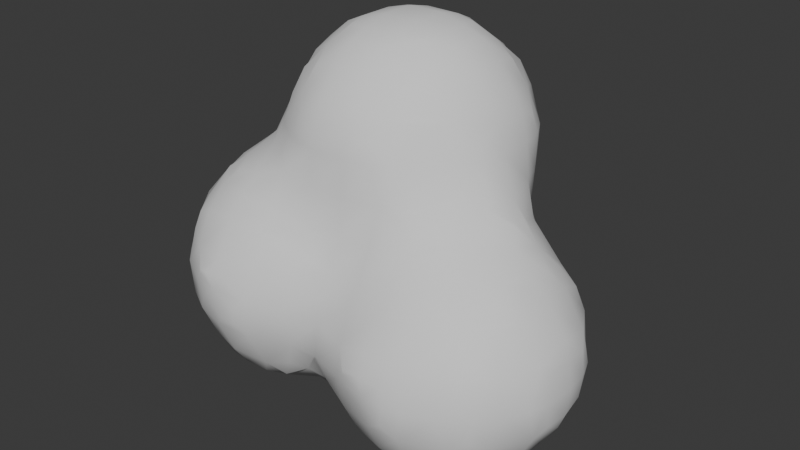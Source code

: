 # Source: smokeVFX.blend  (saved by Blender 4.3.34; exported with 4.5.12 LTS)
import bpy
from mathutils import Matrix  # noqa: F401  (used for matrix-valued properties, if any)

bpy.ops.wm.read_factory_settings(use_empty=True)
scene = bpy.context.scene
scene.name = 'Scene'

# ---- collections
col_collection = bpy.data.collections.new('Collection'); scene.collection.children.link(col_collection)

# ---- world
world_world = bpy.data.worlds.new('World'); scene.world = world_world
world_world.use_nodes = True; world_world.node_tree.nodes.clear()
_N = world_world.node_tree.nodes; _L = world_world.node_tree.links
n0 = _N.new('ShaderNodeOutputWorld'); n0.name = 'World Output'; n0.location = (300, 300)
n1 = _N.new('ShaderNodeBackground'); n1.name = 'Background'; n1.location = (10, 300)
n1.inputs[0].default_value = (0.05088, 0.05088, 0.05088, 1.0)
_L.new(n1.outputs[0], n0.inputs[0])
n0.is_active_output = True
world_world.color = (0.05088, 0.05088, 0.05088)
world_world.sun_shadow_jitter_overblur = 0.0

# ---- meshes
me_icosphere_002 = bpy.data.meshes.new('Icosphere.002')
me_icosphere_002.from_pydata([(-1.055, -0.6413, -1.06), (-1.077, -0.6764, -0.945), (-1.087, -0.691, -0.735), (-1.069, -0.6607, -0.5809), (-1.075, -0.525, -1.091), (-1.129, -0.525, -0.945), (-1.15, -0.525, -0.735), (-1.095, -0.5303, -0.5166), (-1.064, -0.4639, -0.4007), (-1.085, -0.315, -1.108), (-1.146, -0.315, -0.945), (-1.168, -0.315, -0.735), (-1.121, -0.315, -0.525), (-1.064, -0.315, -0.4001), (-1.069, -0.1513, -1.083), (-1.096, -0.09078, -0.9578), (-1.12, -0.105, -0.735), (-1.075, -0.1161, -0.5389), (-1.055, -0.1936, -0.4128), (-0.8648, -0.8581, -1.077), (-0.8992, -0.8854, -0.945), (-0.9093, -0.8977, -0.735), (-0.87, -0.8668, -0.525), (-0.8417, -0.8412, -0.4186), (-0.8719, -0.6664, -1.292), (-0.9383, -0.7238, -1.139), (-1.004, -0.7814, -0.945), (-1.014, -0.796, -0.735), (-0.9838, -0.7324, -0.5166), (-0.8861, -0.735, -0.3715), (-0.9011, -0.525, -1.319), (-1.006, -0.525, -1.196), (-1.04, -0.6039, -0.4409), (-0.9509, -0.5388, -0.3087), (-0.8622, -0.4738, -0.1937), (-0.9097, -0.315, -1.326), (-1.015, -0.315, -1.213), (-0.9713, -0.315, -0.2951), (-0.8663, -0.315, -0.1876), (-0.8803, -0.105, -1.298), (-0.9953, -0.09078, -1.154), (-1.045, -0.0113, -1.036), (-1.025, -0.05357, -0.4782), (-0.9389, -0.1188, -0.324), (-0.8529, -0.184, -0.1963), (-0.6317, -1.051, -0.6501), (-0.6317, -1.051, -0.6282), (-0.6443, -0.8476, -1.268), (-0.7226, -0.8891, -1.15), (-0.735, -0.9788, -0.945), (-0.715, -1.011, -0.7261), (-0.715, -0.97, -0.5449), (-0.735, -0.8716, -0.3772), (-0.7226, -0.7359, -1.318), (-0.7843, -0.8064, -1.217), (-0.7486, -0.7433, -0.2638), (-0.6877, -0.6789, -0.1828), (-0.6318, -0.4225, -1.471), (-0.7151, -0.5055, -1.425), (-0.8277, -0.6138, -0.2167), (-0.7486, -0.5363, -0.1432), (-0.6318, -0.4128, -1.471), (-0.7151, -0.3317, -1.436), (-0.731, -0.3335, -0.06732), (-0.735, -0.105, -1.381), (-0.8216, -0.04401, -0.2353), (-0.7794, -0.1104, -0.1178), (-0.4805, -1.061, -0.8724), (-0.5335, -1.056, -0.7113), (-0.5864, -1.051, -0.6282), (-0.525, -0.8566, -1.279), (-0.525, -0.9414, -1.155), (-0.5403, -1.033, -0.9435), (-0.6205, -1.048, -0.7901), (-0.4464, -1.05, -0.6326), (-0.5199, -1.015, -0.5449), (-0.525, -0.9012, -0.3403), (-0.525, -0.735, -1.366), (-0.525, -0.8113, -0.2353), (-0.525, -0.7063, -0.1446), (-0.525, -0.448, -1.478), (-0.525, -0.553, -1.451), (-0.5445, -0.5405, -0.03297), (-0.5196, -0.3317, -1.478), (-0.5861, -0.2728, -1.466), (-0.6276, -0.4159, -0.002119), (-0.4461, -0.2017, -1.473), (-0.5196, -0.121, -1.44), (-0.3735, -1.061, -0.8724), (-0.3735, -1.061, -0.7726), (-0.367, -0.8545, -1.277), (-0.3042, -0.9101, -1.172), (-0.3081, -1.024, -0.9435), (-0.3081, -1.036, -0.7155), (-0.315, -0.9815, -0.525), (-0.315, -0.8902, -0.3585), (-0.3042, -0.7519, -1.333), (-0.227, -0.8331, -1.253), (-0.315, -0.805, -0.2535), (-0.3212, -0.6943, -0.09001), (-0.3823, -0.4549, -1.481), (-0.3134, -0.5249, -1.442), (-0.3953, -0.6208, -0.01002), (-0.3809, -0.315, -1.48), (-0.2759, -0.315, -1.454), (-0.4056, -0.2017, -1.473), (-0.3273, -0.121, -1.435), (-0.1428, -0.8854, -1.113), (-0.08567, -0.9247, -0.9639), (-0.105, -0.9654, -0.735), (-0.1026, -0.8987, -0.523), (-0.171, -0.8663, -0.3887), (-0.105, -0.6831, -1.299), (-0.08567, -0.7975, -1.172), (-0.002782, -0.8384, -1.046), (-0.03102, -0.8238, -0.4517), (-0.1026, -0.781, -0.3172), (-0.105, -0.7116, -0.105), (-0.105, -0.525, -1.376), (-0.105, -0.315, -1.407), (-0.08733, -0.08934, -1.342), (-0.005548, -0.008899, -1.253), (-0.6542, -0.2658, 0.105), (-0.6338, -0.2186, 0.2186), (-0.6951, -0.105, 0.105), (-0.6521, -0.105, 0.2592), (-0.4984, -0.4927, 0.105), (-0.4569, -0.4562, 0.2683), (-0.6034, -0.3708, 0.105), (-0.5264, -0.3131, 0.3134), (-0.4559, -0.2676, 0.4588), (-0.5989, -0.105, 0.3642), (-0.4939, -0.105, 0.4947), (-0.2569, -0.6477, 0.105), (-0.2273, -0.6399, 0.2363), (-0.3619, -0.5977, 0.105), (-0.318, -0.5316, 0.3223), (-0.2687, -0.467, 0.4645), (-0.4087, -0.4076, 0.4083), (-0.3186, -0.3197, 0.5316), (-0.2284, -0.2318, 0.6378), (-0.3643, -0.105, 0.5997), (-0.2593, -0.105, 0.6471), (-0.105, -0.6869, 0.105), (-0.105, -0.6487, 0.2548), (-0.105, -0.5976, 0.3598), (-0.105, -0.4926, 0.4971), (-0.105, -0.3657, 0.6021), (-0.105, -0.2607, 0.6474), (-0.105, -0.105, 0.686), (-1.066, 0.02347, -0.8963), (-1.065, 0.02143, -0.735), (-1.054, 0.00511, -0.6182), (-0.8503, 0.008995, -1.269), (-0.8966, 0.05255, -1.155), (-0.9552, 0.1123, -0.9626), (-0.9704, 0.1264, -0.735), (-0.9368, 0.09293, -0.5464), (-0.885, 0.04076, -0.3753), (-0.8653, 0.2267, -0.889), (-0.8654, 0.2278, -0.735), (-0.8486, 0.2171, -0.6147), (-0.735, 0.04345, -1.301), (-0.7479, 0.1554, -1.162), (-0.8265, 0.2011, -1.029), (-0.8054, 0.1808, -0.4747), (-0.7688, 0.1085, -0.3092), (-0.7129, 0.105, -0.105), (-0.6865, 0.2391, -1.096), (-0.7479, 0.262, -0.9534), (-0.735, 0.2907, -0.735), (-0.7353, 0.254, -0.5368), (-0.6598, 0.2373, -0.315), (-0.6525, 0.2537, -0.105), (-0.525, 0.07939, -1.331), (-0.525, 0.1844, -1.228), (-0.525, 0.2539, -1.123), (-0.525, 0.3248, -0.945), (-0.525, 0.3449, -0.735), (-0.525, 0.3434, -0.525), (-0.5301, 0.3574, -0.3351), (-0.597, 0.3587, -0.105), (-0.4635, 0.4561, -0.2786), (-0.492, 0.4924, -0.105), (-0.315, 0.0784, -1.33), (-0.315, 0.1834, -1.215), (-0.315, 0.2453, -1.11), (-0.315, 0.3132, -0.945), (-0.315, 0.3549, -0.735), (-0.3351, 0.3971, -0.5368), (-0.4185, 0.4192, -0.4186), (-0.2785, 0.4595, -0.4747), (-0.3209, 0.5278, -0.3225), (-0.3629, 0.5974, -0.105), (-0.2233, 0.6364, -0.2265), (-0.2579, 0.6482, -0.105), (-0.1455, 0.04763, -1.303), (-0.09355, 0.1158, -1.166), (-0.04155, 0.1839, -0.9931), (-0.1816, 0.2276, -1.078), (-0.1089, 0.2458, -0.9318), (-0.105, 0.3327, -0.735), (-0.105, 0.4061, -0.6097), (-0.105, 0.4871, -0.5047), (-0.105, 0.5921, -0.3524), (-0.105, 0.6461, -0.2474), (-0.105, 0.6875, -0.105), (-0.6931, 0.105, 0.105), (-0.6521, 0.105, 0.2592), (-0.6522, 0.2503, 0.105), (-0.6338, 0.2186, 0.2186), (-0.5989, 0.105, 0.3642), (-0.4939, 0.105, 0.4947), (-0.5921, 0.3553, 0.105), (-0.5264, 0.3131, 0.3134), (-0.4559, 0.2676, 0.4588), (-0.4871, 0.4925, 0.105), (-0.4569, 0.4562, 0.2683), (-0.3643, 0.105, 0.5997), (-0.2593, 0.105, 0.6471), (-0.4087, 0.4076, 0.4083), (-0.3186, 0.3197, 0.5316), (-0.2284, 0.2318, 0.6378), (-0.3704, 0.5975, 0.105), (-0.321, 0.5316, 0.3259), (-0.2687, 0.467, 0.4645), (-0.2654, 0.6539, 0.105), (-0.2333, 0.644, 0.2435), (-0.105, 0.105, 0.686), (-0.105, 0.3657, 0.6021), (-0.105, 0.2607, 0.6474), (-0.105, 0.5976, 0.3652), (-0.105, 0.4926, 0.4971), (-0.105, 0.6932, 0.105), (-0.105, 0.6517, 0.2602), (0.1425, -0.879, -1.117), (0.0855, -0.9052, -0.9639), (0.105, -0.9136, -0.735), (0.105, -0.8613, -0.5894), (0.1986, -0.642, -1.48), (0.1192, -0.6825, -1.348), (0.0855, -0.8004, -1.174), (0.002499, -0.8384, -1.046), (0.105, -0.8048, -0.4844), (0.105, -0.7232, -0.315), (0.105, -0.6948, -0.105), (0.1762, -0.525, -1.495), (0.07122, -0.525, -1.402), (0.1649, -0.315, -1.502), (0.05987, -0.315, -1.423), (0.1835, -0.1607, -1.49), (0.09492, -0.0848, -1.377), (0.006345, -0.008899, -1.253), (0.4131, -1.053, -0.8564), (0.4131, -1.053, -0.8321), (0.353, -0.8838, -1.314), (0.2958, -0.9264, -1.174), (0.3319, -1.007, -0.9338), (0.3319, -0.9809, -0.7513), (0.315, -0.8825, -0.566), (0.315, -0.6788, -1.504), (0.2958, -0.7937, -1.376), (0.213, -0.8379, -1.257), (0.315, -0.8165, -0.461), (0.315, -0.7329, -0.315), (0.3243, -0.6579, -0.09876), (0.315, -0.525, -1.558), (0.4005, -0.6205, -0.0246), (0.315, -0.315, -1.573), (0.3046, -0.09642, -1.524), (0.2276, -0.0207, -1.459), (0.617, -1.052, -1.056), (0.5382, -1.055, -0.9338), (0.525, -1.055, -0.826), (0.525, -0.9071, -1.349), (0.5382, -1.014, -1.137), (0.477, -1.041, -0.9964), (0.525, -1.017, -0.721), (0.525, -0.9122, -0.5268), (0.525, -0.7178, -1.526), (0.525, -0.8228, -1.454), (0.525, -0.8382, -0.4218), (0.5325, -0.7213, -0.2988), (0.4674, -0.6445, -0.1646), (0.525, -0.525, -1.608), (0.6074, -0.6199, -0.218), (0.54, -0.5502, -0.09242), (0.525, -0.315, -1.627), (0.6125, -0.3952, -0.02023), (0.525, -0.105, -1.587), (0.6565, -1.052, -1.056), (0.6604, -1.054, -0.945), (0.6441, -1.054, -0.8292), (0.735, -0.9016, -1.342), (0.7299, -1.013, -1.137), (0.7654, -1.036, -0.945), (0.7224, -1.009, -0.7495), (0.735, -0.9054, -0.5438), (0.735, -0.7104, -1.52), (0.735, -0.8154, -1.447), (0.735, -0.8213, -0.4388), (0.735, -0.7163, -0.348), (0.735, -0.525, -1.598), (0.7446, -0.5399, -0.2453), (0.681, -0.4799, -0.1602), (0.735, -0.315, -1.619), (0.821, -0.3673, -0.2249), (0.7384, -0.3112, -0.112), (0.735, -0.105, -1.577), (0.8117, -0.05603, -0.2458), (0.7716, -0.1176, -0.1223), (0.8916, -0.8765, -1.305), (0.955, -0.9114, -1.157), (0.945, -0.9584, -0.945), (0.9571, -0.9083, -0.7284), (0.8951, -0.8785, -0.5833), (0.8839, -0.6731, -1.498), (0.9577, -0.7482, -1.376), (1.032, -0.8234, -1.229), (1.035, -0.8273, -0.6539), (0.9674, -0.7521, -0.506), (0.8998, -0.6768, -0.3861), (0.9503, -0.5174, -1.518), (1.024, -0.5823, -1.448), (1.04, -0.6002, -0.4287), (0.9599, -0.5281, -0.3603), (0.966, -0.2942, -1.526), (1.05, -0.2103, -1.47), (0.9276, -0.3044, -0.2935), (0.846, -0.2273, -0.2039), (0.9106, -0.105, -1.513), (1.016, -0.105, -1.444), (1.019, -0.05431, -0.4421), (0.9325, -0.1252, -0.3302), (0.846, -0.196, -0.2039), (1.066, -0.8564, -1.089), (1.079, -0.8675, -0.945), (1.073, -0.8603, -0.7939), (1.088, -0.6834, -1.308), (1.121, -0.746, -1.157), (1.179, -0.735, -0.945), (1.13, -0.7484, -0.7284), (1.092, -0.6873, -0.5687), (1.059, -0.4423, -1.479), (1.115, -0.5174, -1.373), (1.233, -0.5381, -1.164), (1.255, -0.6141, -0.945), (1.239, -0.5412, -0.725), (1.12, -0.5281, -0.5092), (1.06, -0.4602, -0.4096), (1.059, -0.3503, -1.479), (1.125, -0.2942, -1.386), (1.241, -0.315, -1.215), (1.247, -0.315, -0.6702), (1.153, -0.315, -0.525), (1.061, -0.315, -0.4082), (1.112, -0.105, -1.339), (1.214, -0.1091, -1.152), (1.239, -0.05359, -0.945), (1.224, -0.1017, -0.7351), (1.107, -0.1166, -0.5173), (1.055, -0.1943, -0.4147), (1.279, -0.4768, -1.099), (1.283, -0.5091, -0.945), (1.271, -0.482, -0.7884), (1.283, -0.315, -1.11), (1.299, -0.315, -0.945), (1.277, -0.315, -0.7752), (1.272, -0.1819, -1.081), (1.277, -0.1586, -0.945), (1.271, -0.1695, -0.8052), (0.105, -0.6875, 0.105), (0.105, -0.6461, 0.2474), (0.105, -0.5921, 0.3524), (0.105, -0.4871, 0.4929), (0.105, -0.3603, 0.5979), (0.105, -0.2553, 0.6458), (0.105, -0.105, 0.6866), (0.2579, -0.6482, 0.105), (0.2233, -0.6364, 0.2265), (0.3629, -0.5974, 0.105), (0.3178, -0.5278, 0.3196), (0.2723, -0.4595, 0.4589), (0.4123, -0.4129, 0.4128), (0.3197, -0.3188, 0.5313), (0.227, -0.2246, 0.6357), (0.3662, -0.105, 0.6033), (0.2612, -0.105, 0.6476), (0.492, -0.4924, 0.105), (0.4635, -0.4561, 0.2728), (0.597, -0.3578, 0.105), (0.5305, -0.3175, 0.3158), (0.4576, -0.2729, 0.4638), (0.5941, -0.105, 0.3533), (0.4891, -0.105, 0.4983), (0.6522, -0.2528, 0.105), (0.6338, -0.222, 0.2188), (0.6868, -0.105, 0.105), (0.6461, -0.105, 0.2483), (0.1463, 0.05034, -1.319), (0.09771, 0.1171, -1.164), (0.04908, 0.1839, -0.9931), (0.1891, 0.2199, -1.076), (0.1134, 0.2324, -0.9318), (0.105, 0.3202, -0.735), (0.105, 0.4046, -0.609), (0.105, 0.4926, -0.504), (0.105, 0.5976, -0.3652), (0.105, 0.6517, -0.2602), (0.105, 0.6932, -0.105), (0.3676, 0.03066, -1.494), (0.3033, 0.1105, -1.375), (0.2391, 0.1903, -1.216), (0.3791, 0.2327, -1.291), (0.3114, 0.2529, -1.15), (0.315, 0.3009, -0.945), (0.315, 0.3303, -0.735), (0.3299, 0.3845, -0.5362), (0.4099, 0.4128, -0.4095), (0.2699, 0.467, -0.4737), (0.3216, 0.5316, -0.3265), (0.3704, 0.5975, -0.105), (0.2333, 0.644, -0.2435), (0.2654, 0.6539, -0.105), (0.525, 0.05433, -1.512), (0.525, 0.1593, -1.416), (0.525, 0.2452, -1.311), (0.525, 0.3115, -1.155), (0.525, 0.3524, -0.945), (0.525, 0.3287, -0.735), (0.525, 0.3142, -0.525), (0.5262, 0.3465, -0.3297), (0.5921, 0.3529, -0.105), (0.4569, 0.4562, -0.2695), (0.4871, 0.4925, -0.105), (0.735, 0.04687, -1.506), (0.735, 0.1519, -1.407), (0.7956, 0.1661, -0.4659), (0.7558, 0.09968, -0.3155), (0.7037, 0.105, -0.105), (0.735, 0.2383, -1.302), (0.735, 0.3069, -1.155), (0.735, 0.3414, -0.945), (0.735, 0.3056, -0.735), (0.7294, 0.2478, -0.5315), (0.651, 0.2285, -0.315), (0.651, 0.2479, -0.105), (0.8641, 0.02071, -1.485), (0.932, 0.09658, -1.357), (1.007, 0.1771, -1.155), (1.042, 0.2037, -0.945), (1.014, 0.1833, -0.735), (0.9421, 0.1014, -0.524), (0.8791, 0.02613, -0.3858), (0.8599, 0.2235, -1.279), (0.9021, 0.2516, -1.155), (0.9369, 0.2658, -0.945), (0.9086, 0.2467, -0.735), (0.8652, 0.2264, -0.6059), (1.079, 0.03244, -1.295), (1.11, 0.07213, -1.155), (1.134, 0.09866, -0.945), (1.12, 0.0783, -0.735), (1.082, 0.0366, -0.5821), (0.105, 0.105, 0.6866), (0.105, 0.3603, 0.5979), (0.105, 0.2553, 0.6458), (0.105, 0.5921, 0.3524), (0.105, 0.4871, 0.4929), (0.105, 0.6875, 0.105), (0.105, 0.6461, 0.2474), (0.3662, 0.105, 0.6033), (0.2612, 0.105, 0.6476), (0.4123, 0.4129, 0.4128), (0.3197, 0.3188, 0.5313), (0.227, 0.2246, 0.6357), (0.3629, 0.5974, 0.105), (0.3178, 0.5278, 0.3196), (0.2723, 0.4595, 0.4589), (0.2579, 0.6482, 0.105), (0.2233, 0.6364, 0.2265), (0.5941, 0.105, 0.3533), (0.4891, 0.105, 0.4983), (0.597, 0.3578, 0.105), (0.5305, 0.3175, 0.3158), (0.4576, 0.2729, 0.4638), (0.492, 0.4924, 0.105), (0.4635, 0.4561, 0.2728), (0.6868, 0.105, 0.105), (0.6461, 0.105, 0.2483), (0.6522, 0.2528, 0.105), (0.6338, 0.222, 0.2188)], [], [(5, 4, 0, 1), (6, 5, 1, 2), (7, 6, 2, 3), (10, 9, 4, 5), (11, 10, 5, 6), (12, 11, 6, 7), (13, 12, 7, 8), (15, 14, 9, 10), (16, 15, 10, 11), (17, 16, 11, 12), (18, 17, 12, 13), (26, 25, 19, 20), (26, 1, 0, 25), (27, 26, 20, 21), (27, 2, 1, 26), (28, 27, 21, 22), (28, 3, 2, 27), (29, 28, 22, 23), (31, 30, 24, 25), (4, 31, 25, 0), (32, 7, 3, 28), (33, 32, 28, 29), (33, 8, 7, 32), (36, 35, 30, 31), (9, 36, 31, 4), (37, 13, 8, 33), (38, 37, 33, 34), (40, 39, 35, 36), (14, 40, 36, 9), (15, 41, 40, 14), (18, 43, 42, 17), (43, 18, 13, 37), (44, 43, 37, 38), (49, 20, 19, 48), (50, 21, 20, 49), (51, 50, 45, 46), (51, 22, 21, 50), (52, 23, 22, 51), (54, 53, 47, 48), (54, 25, 24, 53), (25, 54, 48, 19), (55, 29, 23, 52), (30, 58, 53, 24), (59, 33, 29, 55), (60, 59, 55, 56), (60, 34, 33, 59), (62, 61, 57, 58), (35, 62, 58, 30), (63, 38, 34, 60), (39, 64, 62, 35), (44, 66, 65, 43), (66, 44, 38, 63), (69, 46, 45, 68), (71, 48, 47, 70), (72, 49, 48, 71), (73, 72, 67, 68), (73, 50, 49, 72), (50, 73, 68, 45), (74, 75, 69, 68), (75, 51, 46, 69), (76, 52, 51, 75), (53, 77, 70, 47), (78, 55, 52, 76), (79, 56, 55, 78), (81, 58, 57, 80), (58, 81, 77, 53), (82, 60, 56, 79), (61, 83, 80, 57), (62, 84, 83, 61), (85, 63, 60, 82), (87, 86, 83, 84), (64, 87, 84, 62), (89, 68, 67, 88), (91, 71, 70, 90), (92, 72, 71, 91), (72, 92, 88, 67), (92, 93, 89, 88), (93, 74, 68, 89), (94, 75, 74, 93), (95, 76, 75, 94), (77, 96, 90, 70), (96, 97, 91, 90), (98, 78, 76, 95), (99, 79, 78, 98), (101, 81, 80, 100), (81, 101, 96, 77), (102, 82, 79, 99), (83, 103, 100, 80), (103, 104, 101, 100), (86, 105, 103, 83), (105, 106, 104, 103), (87, 106, 105, 86), (108, 92, 91, 107), (109, 93, 92, 108), (110, 94, 93, 109), (111, 95, 94, 110), (113, 97, 96, 112), (97, 113, 107, 91), (113, 114, 108, 107), (115, 116, 111, 110), (116, 98, 95, 111), (117, 99, 98, 116), (101, 118, 112, 96), (104, 119, 118, 101), (106, 120, 119, 104), (124, 66, 63, 122), (125, 124, 122, 123), (128, 85, 82, 126), (128, 122, 63, 85), (129, 128, 126, 127), (129, 123, 122, 128), (131, 125, 123, 129), (132, 131, 129, 130), (135, 102, 99, 133), (135, 126, 82, 102), (136, 135, 133, 134), (136, 127, 126, 135), (138, 129, 127, 136), (139, 138, 136, 137), (139, 130, 129, 138), (141, 132, 130, 139), (142, 141, 139, 140), (143, 133, 99, 117), (144, 134, 133, 143), (145, 136, 134, 144), (146, 137, 136, 145), (147, 139, 137, 146), (148, 140, 139, 147), (149, 142, 140, 148), (151, 150, 15, 16), (152, 151, 16, 17), (154, 153, 39, 40), (155, 154, 40, 41), (150, 155, 41, 15), (151, 156, 155, 150), (152, 157, 156, 151), (157, 152, 17, 42), (158, 157, 42, 43), (160, 159, 155, 156), (161, 160, 156, 157), (153, 162, 64, 39), (154, 163, 162, 153), (155, 164, 163, 154), (158, 166, 165, 157), (166, 158, 43, 65), (167, 166, 65, 66), (169, 168, 163, 164), (159, 169, 164, 155), (160, 170, 169, 159), (161, 171, 170, 160), (171, 161, 157, 165), (172, 171, 165, 166), (173, 172, 166, 167), (162, 174, 87, 64), (163, 175, 174, 162), (168, 176, 175, 163), (169, 177, 176, 168), (170, 178, 177, 169), (171, 179, 178, 170), (172, 180, 179, 171), (173, 181, 180, 172), (183, 182, 180, 181), (174, 184, 106, 87), (175, 185, 184, 174), (176, 186, 185, 175), (177, 187, 186, 176), (178, 188, 187, 177), (179, 189, 188, 178), (180, 190, 189, 179), (192, 191, 189, 190), (182, 192, 190, 180), (183, 193, 192, 182), (195, 194, 192, 193), (184, 196, 120, 106), (196, 197, 121, 120), (185, 197, 196, 184), (186, 199, 197, 185), (199, 200, 198, 197), (187, 200, 199, 186), (188, 201, 200, 187), (189, 202, 201, 188), (191, 203, 202, 189), (192, 204, 203, 191), (194, 205, 204, 192), (195, 206, 205, 194), (207, 167, 66, 124), (208, 207, 124, 125), (209, 173, 167, 207), (210, 209, 207, 208), (211, 208, 125, 131), (212, 211, 131, 132), (209, 213, 181, 173), (210, 214, 213, 209), (214, 210, 208, 211), (215, 214, 211, 212), (216, 183, 181, 213), (217, 216, 213, 214), (218, 212, 132, 141), (219, 218, 141, 142), (215, 221, 220, 214), (221, 215, 212, 218), (222, 221, 218, 219), (216, 223, 193, 183), (217, 224, 223, 216), (224, 217, 214, 220), (225, 224, 220, 221), (226, 195, 193, 223), (227, 226, 223, 224), (228, 219, 142, 149), (222, 230, 229, 221), (230, 222, 219, 228), (225, 232, 231, 224), (232, 225, 221, 229), (226, 233, 206, 195), (227, 234, 233, 226), (234, 227, 224, 231), (237, 109, 108, 236), (238, 110, 109, 237), (241, 113, 112, 240), (242, 241, 235, 236), (242, 114, 113, 241), (114, 242, 236, 108), (243, 115, 110, 238), (244, 116, 115, 243), (245, 117, 116, 244), (247, 246, 239, 240), (118, 247, 240, 112), (249, 248, 246, 247), (119, 249, 247, 118), (251, 250, 248, 249), (120, 251, 249, 119), (121, 252, 251, 120), (257, 236, 235, 256), (258, 257, 253, 254), (258, 237, 236, 257), (259, 238, 237, 258), (261, 240, 239, 260), (262, 261, 255, 256), (262, 241, 240, 261), (241, 262, 256, 235), (263, 243, 238, 259), (264, 244, 243, 263), (265, 245, 244, 264), (246, 266, 260, 239), (248, 268, 266, 246), (250, 269, 268, 248), (251, 270, 269, 250), (273, 254, 253, 272), (275, 256, 255, 274), (276, 275, 271, 272), (276, 257, 256, 275), (257, 276, 272, 253), (277, 258, 254, 273), (278, 259, 258, 277), (280, 261, 260, 279), (261, 280, 274, 255), (281, 263, 259, 278), (282, 264, 263, 281), (283, 265, 264, 282), (266, 284, 279, 260), (285, 286, 283, 282), (286, 267, 265, 283), (268, 287, 284, 266), (269, 289, 287, 268), (291, 272, 271, 290), (292, 273, 272, 291), (294, 275, 274, 293), (275, 294, 290, 271), (294, 295, 291, 290), (295, 296, 292, 291), (296, 277, 273, 292), (297, 278, 277, 296), (299, 280, 279, 298), (280, 299, 293, 274), (300, 281, 278, 297), (301, 282, 281, 300), (284, 302, 298, 279), (303, 285, 282, 301), (304, 286, 285, 303), (287, 305, 302, 284), (306, 307, 304, 303), (307, 288, 286, 304), (289, 308, 305, 287), (312, 294, 293, 311), (313, 295, 294, 312), (314, 296, 295, 313), (315, 297, 296, 314), (317, 299, 298, 316), (299, 317, 311, 293), (317, 318, 312, 311), (319, 320, 315, 314), (320, 300, 297, 315), (321, 301, 300, 320), (302, 322, 316, 298), (322, 323, 317, 316), (324, 325, 321, 320), (325, 303, 301, 321), (305, 326, 322, 302), (328, 306, 303, 325), (329, 307, 306, 328), (308, 330, 326, 305), (330, 331, 327, 326), (333, 334, 329, 328), (310, 334, 333, 309), (334, 310, 307, 329), (336, 313, 312, 335), (337, 314, 313, 336), (339, 318, 317, 338), (318, 339, 335, 312), (339, 340, 336, 335), (340, 341, 337, 336), (341, 319, 314, 337), (342, 320, 319, 341), (344, 323, 322, 343), (323, 344, 338, 317), (344, 345, 339, 338), (345, 346, 340, 339), (346, 347, 341, 340), (347, 348, 342, 341), (348, 324, 320, 342), (349, 325, 324, 348), (326, 350, 343, 322), (350, 351, 344, 343), (327, 351, 350, 326), (351, 352, 345, 344), (353, 354, 348, 347), (354, 355, 349, 348), (355, 328, 325, 349), (331, 356, 351, 327), (356, 357, 352, 351), (359, 360, 354, 353), (360, 361, 355, 354), (333, 361, 360, 332), (361, 333, 328, 355), (363, 346, 345, 362), (364, 347, 346, 363), (352, 365, 362, 345), (365, 366, 363, 362), (366, 367, 364, 363), (367, 353, 347, 364), (357, 368, 365, 352), (368, 369, 366, 365), (358, 369, 368, 357), (369, 370, 367, 366), (359, 370, 369, 358), (370, 359, 353, 367), (371, 143, 117, 245), (372, 144, 143, 371), (373, 145, 144, 372), (374, 146, 145, 373), (375, 147, 146, 374), (376, 148, 147, 375), (377, 149, 148, 376), (378, 371, 245, 265), (379, 372, 371, 378), (267, 380, 378, 265), (380, 381, 379, 378), (381, 373, 372, 379), (382, 374, 373, 381), (383, 384, 382, 381), (384, 375, 374, 382), (385, 376, 375, 384), (386, 387, 385, 384), (387, 377, 376, 385), (388, 380, 267, 286), (389, 381, 380, 388), (288, 390, 388, 286), (390, 391, 389, 388), (391, 383, 381, 389), (392, 384, 383, 391), (393, 394, 392, 391), (394, 386, 384, 392), (395, 390, 288, 307), (396, 391, 390, 395), (310, 397, 395, 307), (397, 398, 396, 395), (398, 393, 391, 396), (400, 399, 251, 252), (197, 400, 252, 121), (198, 401, 400, 197), (403, 402, 400, 401), (200, 403, 401, 198), (201, 404, 403, 200), (202, 405, 404, 201), (203, 406, 405, 202), (204, 407, 406, 203), (205, 408, 407, 204), (206, 409, 408, 205), (411, 410, 269, 270), (399, 411, 270, 251), (400, 412, 411, 399), (414, 413, 411, 412), (402, 414, 412, 400), (403, 415, 414, 402), (404, 416, 415, 403), (405, 417, 416, 404), (406, 419, 417, 405), (419, 420, 418, 417), (407, 420, 419, 406), (408, 422, 420, 407), (422, 423, 421, 420), (409, 423, 422, 408), (410, 424, 289, 269), (411, 425, 424, 410), (413, 426, 425, 411), (414, 427, 426, 413), (415, 428, 427, 414), (416, 429, 428, 415), (417, 430, 429, 416), (418, 431, 430, 417), (420, 433, 431, 418), (433, 434, 432, 431), (421, 434, 433, 420), (424, 435, 308, 289), (425, 436, 435, 424), (438, 439, 310, 309), (426, 440, 436, 425), (427, 441, 440, 426), (428, 442, 441, 427), (429, 443, 442, 428), (430, 444, 443, 429), (444, 445, 438, 437), (431, 445, 444, 430), (445, 446, 439, 438), (432, 446, 445, 431), (435, 447, 330, 308), (447, 448, 331, 330), (436, 448, 447, 435), (452, 453, 333, 332), (438, 453, 452, 437), (453, 438, 309, 333), (440, 454, 448, 436), (454, 455, 449, 448), (441, 455, 454, 440), (455, 456, 450, 449), (442, 456, 455, 441), (456, 457, 451, 450), (443, 457, 456, 442), (457, 458, 452, 451), (444, 458, 457, 443), (458, 444, 437, 452), (448, 459, 356, 331), (459, 460, 357, 356), (449, 460, 459, 448), (460, 461, 358, 357), (450, 461, 460, 449), (461, 462, 359, 358), (451, 462, 461, 450), (462, 463, 360, 359), (452, 463, 462, 451), (463, 452, 332, 360), (464, 228, 149, 377), (230, 466, 465, 229), (466, 230, 228, 464), (232, 468, 467, 231), (468, 232, 229, 465), (233, 469, 409, 206), (234, 470, 469, 233), (470, 234, 231, 467), (471, 472, 387, 386), (472, 464, 377, 387), (474, 475, 472, 471), (466, 475, 474, 465), (475, 466, 464, 472), (477, 478, 474, 473), (468, 478, 477, 467), (478, 468, 465, 474), (423, 479, 476, 421), (469, 479, 423, 409), (479, 480, 477, 476), (470, 480, 479, 469), (480, 470, 467, 477), (481, 482, 394, 393), (482, 471, 386, 394), (484, 485, 482, 481), (474, 485, 484, 473), (485, 474, 471, 482), (434, 486, 483, 432), (476, 486, 434, 421), (486, 487, 484, 483), (477, 487, 486, 476), (487, 477, 473, 484), (439, 488, 397, 310), (488, 489, 398, 397), (489, 481, 393, 398), (446, 490, 488, 439), (483, 490, 446, 432), (490, 491, 489, 488), (484, 491, 490, 483), (491, 484, 481, 489)])
me_icosphere_002.polygons.foreach_set('use_smooth', [True] * 490)
_uv = me_icosphere_002.uv_layers.new(name='UVMap')
_uv.uv.foreach_set('vector', [0.0, 0.0, 0.0, 0.0, 0.0, 0.0, 0.0, 0.0, 0.1815, 0.4182, 0.1728, 0.3696, 0.1907, 0.3519, 0.2017, 0.4005, 0.19, 0.4701, 0.1815, 0.4182, 0.2017, 0.4005, 0.2042, 0.4413, 0.0, 0.0, 0.0, 0.0, 0.0, 0.0, 0.0, 0.0, 0.0, 0.0, 0.0, 0.0, 0.0, 0.0, 0.0, 0.0, 0.1635, 0.4858, 0.1575, 0.4367, 0.1815, 0.4182, 0.19, 0.4701, 0.1663, 0.5184, 0.1635, 0.4858, 0.19, 0.4701, 0.1856, 0.5065, 0.0, 0.0, 0.0, 0.0, 0.0, 0.0, 0.0, 0.0, 0.0, 0.0, 0.0, 0.0, 0.0, 0.0, 0.0, 0.0, 0.0, 0.0, 0.0, 0.0, 0.0, 0.0, 0.0, 0.0, 0.0, 0.0, 0.0, 0.0, 0.0, 0.0, 0.0, 0.0, 0.2043, 0.3354, 0.1862, 0.29, 0.2093, 0.2808, 0.2202, 0.314, 0.2043, 0.3354, 0.1907, 0.3519, 0.1809, 0.3281, 0.1862, 0.29, 0.216, 0.3863, 0.2043, 0.3354, 0.2202, 0.314, 0.2324, 0.3684, 0.216, 0.3863, 0.2017, 0.4005, 0.1907, 0.3519, 0.2043, 0.3354, 0.2173, 0.4497, 0.216, 0.3863, 0.2324, 0.3684, 0.2395, 0.4298, 0.2173, 0.4497, 0.2042, 0.4413, 0.2017, 0.4005, 0.216, 0.3863, 0.2263, 0.4921, 0.2173, 0.4497, 0.2395, 0.4298, 0.242, 0.4654, 0.0, 0.0, 0.0, 0.0, 0.0, 0.0, 0.0, 0.0, 0.0, 0.0, 0.0, 0.0, 0.0, 0.0, 0.0, 0.0, 0.2025, 0.4836, 0.19, 0.4701, 0.2042, 0.4413, 0.2173, 0.4497, 0.1988, 0.5292, 0.2025, 0.4836, 0.2173, 0.4497, 0.2263, 0.4921, 0.1988, 0.5292, 0.1856, 0.5065, 0.19, 0.4701, 0.2025, 0.4836, 0.0, 0.0, 0.0, 0.0, 0.0, 0.0, 0.0, 0.0, 0.0, 0.0, 0.0, 0.0, 0.0, 0.0, 0.0, 0.0, 0.1674, 0.5507, 0.1663, 0.5184, 0.1856, 0.5065, 0.1988, 0.5292, 0.1683, 0.5896, 0.1674, 0.5507, 0.1988, 0.5292, 0.1933, 0.5758, 0.0, 0.0, 0.0, 0.0, 0.0, 0.0, 0.0, 0.0, 0.0, 0.0, 0.0, 0.0, 0.0, 0.0, 0.0, 0.0, 0.0, 0.0, 0.0, 0.0, 0.0, 0.0, 0.0, 0.0, 0.0, 0.0, 0.0, 0.0, 0.0, 0.0, 0.0, 0.0, 0.0, 0.0, 0.0, 0.0, 0.0, 0.0, 0.0, 0.0, 0.1474, 0.596, 0.1385, 0.5573, 0.1674, 0.5507, 0.1683, 0.5896, 0.2398, 0.2818, 0.2202, 0.314, 0.2093, 0.2808, 0.2109, 0.2374, 0.2594, 0.3392, 0.2324, 0.3684, 0.2202, 0.314, 0.2398, 0.2818, 0.2628, 0.4028, 0.2594, 0.3392, 0.277, 0.3504, 0.2783, 0.3582, 0.2628, 0.4028, 0.2395, 0.4298, 0.2324, 0.3684, 0.2594, 0.3392, 0.2542, 0.4748, 0.242, 0.4654, 0.2395, 0.4298, 0.2628, 0.4028, 0.1924, 0.2425, 0.1722, 0.2197, 0.1945, 0.2018, 0.2109, 0.2374, 0.1924, 0.2425, 0.1862, 0.29, 0.1684, 0.2569, 0.1722, 0.2197, 0.1862, 0.29, 0.1924, 0.2425, 0.2109, 0.2374, 0.2093, 0.2808, 0.2374, 0.5317, 0.2263, 0.4921, 0.242, 0.4654, 0.2542, 0.4748, 0.0, 0.0, 0.0, 0.0, 0.0, 0.0, 0.0, 0.0, 0.2155, 0.5577, 0.1988, 0.5292, 0.2263, 0.4921, 0.2374, 0.5317, 0.2062, 0.5983, 0.2155, 0.5577, 0.2374, 0.5317, 0.2323, 0.5747, 0.2062, 0.5983, 0.1933, 0.5758, 0.1988, 0.5292, 0.2155, 0.5577, 0.0, 0.0, 0.0, 0.0, 0.0, 0.0, 0.0, 0.0, 0.0, 0.0, 0.0, 0.0, 0.0, 0.0, 0.0, 0.0, 0.1721, 0.6417, 0.1683, 0.5896, 0.1933, 0.5758, 0.2062, 0.5983, 0.0, 0.0, 0.0, 0.0, 0.0, 0.0, 0.0, 0.0, 0.0, 0.0, 0.0, 0.0, 0.0, 0.0, 0.0, 0.0, 0.1353, 0.6291, 0.1474, 0.596, 0.1683, 0.5896, 0.1721, 0.6417, 0.2826, 0.3518, 0.2783, 0.3582, 0.277, 0.3504, 0.2836, 0.3122, 0.2247, 0.1882, 0.2109, 0.2374, 0.1945, 0.2018, 0.1933, 0.1714, 0.2619, 0.2398, 0.2398, 0.2818, 0.2109, 0.2374, 0.2247, 0.1882, 0.2689, 0.3019, 0.2619, 0.2398, 0.2792, 0.2464, 0.2836, 0.3122, 0.2689, 0.3019, 0.2594, 0.3392, 0.2398, 0.2818, 0.2619, 0.2398, 0.2594, 0.3392, 0.2689, 0.3019, 0.2836, 0.3122, 0.277, 0.3504, 0.2986, 0.3269, 0.2882, 0.378, 0.2826, 0.3518, 0.2836, 0.3122, 0.2882, 0.378, 0.2628, 0.4028, 0.2783, 0.3582, 0.2826, 0.3518, 0.2786, 0.4847, 0.2542, 0.4748, 0.2628, 0.4028, 0.2882, 0.378, 0.1722, 0.2197, 0.1575, 0.1711, 0.1933, 0.1714, 0.1945, 0.2018, 0.2666, 0.549, 0.2374, 0.5317, 0.2542, 0.4748, 0.2786, 0.4847, 0.249, 0.6085, 0.2323, 0.5747, 0.2374, 0.5317, 0.2666, 0.549, 0.0, 0.0, 0.0, 0.0, 0.0, 0.0, 0.0, 0.0, 0.1281, 0.2295, 0.1153, 0.1866, 0.1575, 0.1711, 0.1722, 0.2197, 0.2158, 0.6727, 0.2062, 0.5983, 0.2323, 0.5747, 0.249, 0.6085, 0.0, 0.0, 0.0, 0.0, 0.0, 0.0, 0.0, 0.0, 0.0, 0.0, 0.0, 0.0, 0.0, 0.0, 0.0, 0.0, 0.1893, 0.6756, 0.1721, 0.6417, 0.2062, 0.5983, 0.2158, 0.6727, 0.0, 0.0, 0.0, 0.0, 0.0, 0.0, 0.0, 0.0, 0.0, 0.0, 0.0, 0.0, 0.0, 0.0, 0.0, 0.0, 0.3017, 0.254, 0.2836, 0.3122, 0.2792, 0.2464, 0.2935, 0.2191, 0.2199, 0.121, 0.2247, 0.1882, 0.1933, 0.1714, 0.1877, 0.129, 0.2875, 0.1757, 0.2619, 0.2398, 0.2247, 0.1882, 0.2199, 0.121, 0.2619, 0.2398, 0.2875, 0.1757, 0.2935, 0.2191, 0.2792, 0.2464, 0.2875, 0.1757, 0.3124, 0.2587, 0.3017, 0.254, 0.2935, 0.2191, 0.3124, 0.2587, 0.2986, 0.3269, 0.2836, 0.3122, 0.3017, 0.254, 0.3139, 0.3575, 0.2882, 0.378, 0.2986, 0.3269, 0.3124, 0.2587, 0.3051, 0.4751, 0.2786, 0.4847, 0.2882, 0.378, 0.3139, 0.3575, 0.1575, 0.1711, 0.1408, 0.1172, 0.1877, 0.129, 0.1933, 0.1714, 0.1408, 0.1172, 0.1721, 0.0901, 0.2199, 0.121, 0.1877, 0.129, 0.2909, 0.5664, 0.2666, 0.549, 0.2786, 0.4847, 0.3051, 0.4751, 0.2719, 0.6865, 0.249, 0.6085, 0.2666, 0.549, 0.2909, 0.5664, 0.0, 0.0, 0.0, 0.0, 0.0, 0.0, 0.0, 0.0, 0.1153, 0.1866, 0.07718, 0.1545, 0.1408, 0.1172, 0.1575, 0.1711, 0.2476, 0.7104, 0.2158, 0.6727, 0.249, 0.6085, 0.2719, 0.6865, 0.0, 0.0, 0.0, 0.0, 0.0, 0.0, 0.0, 0.0, 0.0, 0.0, 0.0, 0.0, 0.0, 0.0, 0.0, 0.0, 0.0, 0.0, 0.0, 0.0, 0.0, 0.0, 0.0, 0.0, 0.0, 0.0, 0.0, 0.0, 0.0, 0.0, 0.0, 0.0, 0.0, 0.0, 0.0, 0.0, 0.0, 0.0, 0.0, 0.0, 0.3031, 0.07542, 0.2875, 0.1757, 0.2199, 0.121, 0.2251, 0.07014, 0.3511, 0.1738, 0.3124, 0.2587, 0.2875, 0.1757, 0.3031, 0.07542, 0.3552, 0.3032, 0.3139, 0.3575, 0.3124, 0.2587, 0.3511, 0.1738, 0.3327, 0.4505, 0.3051, 0.4751, 0.3139, 0.3575, 0.3552, 0.3032, 0.1359, 0.05085, 0.1721, 0.0901, 0.1408, 0.1172, 0.06572, 0.08284, 0.1721, 0.0901, 0.1359, 0.05085, 0.2251, 0.07014, 0.2199, 0.121, 0.0, 0.0, 0.0, 0.0, 0.0, 0.0, 0.0, 0.0, 0.3795, 0.3562, 0.3383, 0.5643, 0.3327, 0.4505, 0.3552, 0.3032, 0.3383, 0.5643, 0.2909, 0.5664, 0.3051, 0.4751, 0.3327, 0.4505, 0.3395, 0.7617, 0.2719, 0.6865, 0.2909, 0.5664, 0.3383, 0.5643, 0.07718, 0.1545, 0.02591, 0.1269, 0.06572, 0.08284, 0.1408, 0.1172, 0.0, 0.0, 0.0, 0.0, 0.0, 0.0, 0.0, 0.0, 0.0, 0.0, 0.0, 0.0, 0.0, 0.0, 0.0, 0.0, 0.1388, 0.7006, 0.1353, 0.6291, 0.1721, 0.6417, 0.1658, 0.707, 0.1439, 0.7435, 0.1388, 0.7006, 0.1658, 0.707, 0.1623, 0.7392, 0.1862, 0.7143, 0.1893, 0.6756, 0.2158, 0.6727, 0.2158, 0.7326, 0.1862, 0.7143, 0.1658, 0.707, 0.1721, 0.6417, 0.1893, 0.6756, 0.1857, 0.7828, 0.1862, 0.7143, 0.2158, 0.7326, 0.2215, 0.7855, 0.1857, 0.7828, 0.1623, 0.7392, 0.1658, 0.707, 0.1862, 0.7143, 0.1458, 0.7746, 0.1439, 0.7435, 0.1623, 0.7392, 0.1857, 0.7828, 0.1448, 0.8184, 0.1458, 0.7746, 0.1857, 0.7828, 0.183, 0.8256, 0.2558, 0.7605, 0.2476, 0.7104, 0.2719, 0.6865, 0.2909, 0.7856, 0.2558, 0.7605, 0.2158, 0.7326, 0.2158, 0.6727, 0.2476, 0.7104, 0.2637, 0.8274, 0.2558, 0.7605, 0.2909, 0.7856, 0.3119, 0.8202, 0.2637, 0.8274, 0.2215, 0.7855, 0.2158, 0.7326, 0.2558, 0.7605, 0.2221, 0.8261, 0.1857, 0.7828, 0.2215, 0.7855, 0.2637, 0.8274, 0.2055, 0.8703, 0.2221, 0.8261, 0.2637, 0.8274, 0.2645, 0.8668, 0.2055, 0.8703, 0.183, 0.8256, 0.1857, 0.7828, 0.2221, 0.8261, 0.1372, 0.8608, 0.1448, 0.8184, 0.183, 0.8256, 0.2055, 0.8703, 0.1221, 0.8888, 0.1372, 0.8608, 0.2055, 0.8703, 0.1742, 0.9038, 0.3588, 0.8225, 0.2909, 0.7856, 0.2719, 0.6865, 0.3395, 0.7617, 0.3639, 0.8526, 0.3119, 0.8202, 0.2909, 0.7856, 0.3588, 0.8225, 0.3597, 0.8752, 0.2637, 0.8274, 0.3119, 0.8202, 0.3639, 0.8526, 0.3363, 0.9072, 0.2645, 0.8668, 0.2637, 0.8274, 0.3597, 0.8752, 0.273, 0.9317, 0.2055, 0.8703, 0.2645, 0.8668, 0.3363, 0.9072, 0.1787, 0.9379, 0.1742, 0.9038, 0.2055, 0.8703, 0.273, 0.9317, 0.06891, 0.9225, 0.1221, 0.8888, 0.1742, 0.9038, 0.1787, 0.9379, 0.0, 0.0, 0.0, 0.0, 0.0, 0.0, 0.0, 0.0, 0.0, 0.0, 0.0, 0.0, 0.0, 0.0, 0.0, 0.0, 0.0, 0.0, 0.0, 0.0, 0.0, 0.0, 0.0, 0.0, 0.0, 0.0, 0.0, 0.0, 0.0, 0.0, 0.0, 0.0, 0.0, 0.0, 0.0, 0.0, 0.0, 0.0, 0.0, 0.0, 0.0, 0.0, 0.0, 0.0, 0.0, 0.0, 0.0, 0.0, 0.0, 0.0, 0.0, 0.0, 0.0, 0.0, 0.0, 0.0, 0.0, 0.0, 0.0, 0.0, 0.0, 0.0, 0.0, 0.0, 0.0, 0.0, 0.0, 0.0, 0.0, 0.0, 0.0, 0.0, 0.0, 0.0, 0.0, 0.0, 0.0, 0.0, 0.0, 0.0, 0.0, 0.0, 0.0, 0.0, 0.0, 0.0, 0.0, 0.0, 0.0, 0.0, 0.0, 0.0, 0.0, 0.0, 0.0, 0.0, 0.0, 0.0, 0.0, 0.0, 0.0, 0.0, 0.0, 0.0, 0.0, 0.0, 0.0, 0.0, 0.0, 0.0, 0.0, 0.0, 0.0, 0.0, 0.0, 0.0, 0.0, 0.0, 0.0, 0.0, 0.0, 0.0, 0.0, 0.0, 0.0, 0.0, 0.0, 0.0, 0.0, 0.0, 0.0, 0.0, 0.0, 0.0, 0.0, 0.0, 0.0, 0.0, 0.0, 0.0, 0.0, 0.0, 0.0, 0.0, 0.0, 0.0, 0.0, 0.0, 0.0, 0.0, 0.0, 0.0, 0.0, 0.0, 0.0, 0.0, 0.0, 0.0, 0.0, 0.0, 0.0, 0.0, 0.0, 0.0, 0.0, 0.0, 0.0, 0.0, 0.0, 0.0, 0.0, 0.0, 0.0, 0.0, 0.0, 0.0, 0.0, 0.0, 0.0, 0.0, 0.0, 0.0, 0.0, 0.0, 0.0, 0.0, 0.0, 0.0, 0.0, 0.0, 0.0, 0.0, 0.0, 0.0, 0.0, 0.0, 0.0, 0.0, 0.0, 0.0, 0.0, 0.0, 0.0, 0.0, 0.0, 0.0, 0.0, 0.0, 0.0, 0.0, 0.0, 0.0, 0.0, 0.0, 0.0, 0.0, 0.0, 0.0, 0.0, 0.0, 0.0, 0.0, 0.0, 0.0, 0.0, 0.0, 0.0, 0.0, 0.0, 0.0, 0.0, 0.0, 0.0, 0.0, 0.0, 0.0, 0.0, 0.0, 0.0, 0.0, 0.0, 0.0, 0.0, 0.0, 0.0, 0.0, 0.0, 0.0, 0.0, 0.0, 0.0, 0.0, 0.0, 0.0, 0.0, 0.0, 0.0, 0.0, 0.0, 0.0, 0.0, 0.0, 0.0, 0.0, 0.0, 0.0, 0.0, 0.0, 0.0, 0.0, 0.0, 0.0, 0.0, 0.0, 0.0, 0.0, 0.0, 0.0, 0.0, 0.0, 0.0, 0.0, 0.0, 0.0, 0.0, 0.0, 0.0, 0.0, 0.0, 0.0, 0.0, 0.0, 0.0, 0.0, 0.0, 0.0, 0.0, 0.0, 0.0, 0.0, 0.0, 0.0, 0.0, 0.0, 0.0, 0.0, 0.0, 0.0, 0.0, 0.0, 0.0, 0.0, 0.0, 0.0, 0.0, 0.0, 0.0, 0.0, 0.0, 0.0, 0.0, 0.0, 0.0, 0.0, 0.0, 0.0, 0.0, 0.0, 0.0, 0.0, 0.0, 0.0, 0.0, 0.0, 0.0, 0.0, 0.0, 0.0, 0.0, 0.0, 0.0, 0.0, 0.0, 0.0, 0.0, 0.0, 0.0, 0.0, 0.0, 0.0, 0.0, 0.0, 0.0, 0.0, 0.0, 0.0, 0.0, 0.0, 0.0, 0.0, 0.0, 0.0, 0.0, 0.0, 0.0, 0.0, 0.0, 0.0, 0.0, 0.0, 0.0, 0.0, 0.0, 0.0, 0.0, 0.0, 0.0, 0.0, 0.0, 0.0, 0.0, 0.0, 0.0, 0.0, 0.0, 0.0, 0.0, 0.0, 0.0, 0.0, 0.0, 0.0, 0.0, 0.0, 0.0, 0.0, 0.0, 0.0, 0.0, 0.0, 0.0, 0.0, 0.0, 0.0, 0.0, 0.0, 0.0, 0.0, 0.0, 0.0, 0.0, 0.0, 0.0, 0.0, 0.0, 0.0, 0.0, 0.0, 0.0, 0.0, 0.0, 0.0, 0.0, 0.0, 0.0, 0.0, 0.0, 0.0, 0.0, 0.0, 0.0, 0.0, 0.0, 0.0, 0.0, 0.0, 0.0, 0.0, 0.0, 0.0, 0.0, 0.0, 0.0, 0.0, 0.0, 0.0, 0.0, 0.0, 0.0, 0.0, 0.0, 0.0, 0.0, 0.0, 0.0, 0.0, 0.109, 0.7361, 0.1067, 0.6966, 0.1388, 0.7006, 0.1439, 0.7435, 0.0, 0.0, 0.0, 0.0, 0.0, 0.0, 0.0, 0.0, 0.0, 0.0, 0.0, 0.0, 0.0, 0.0, 0.0, 0.0, 0.1078, 0.7647, 0.109, 0.7361, 0.1439, 0.7435, 0.1458, 0.7746, 0.1006, 0.8042, 0.1078, 0.7647, 0.1458, 0.7746, 0.1448, 0.8184, 0.0, 0.0, 0.0, 0.0, 0.0, 0.0, 0.0, 0.0, 0.0, 0.0, 0.0, 0.0, 0.0, 0.0, 0.0, 0.0, 0.0, 0.0, 0.0, 0.0, 0.0, 0.0, 0.0, 0.0, 0.0, 0.0, 0.0, 0.0, 0.0, 0.0, 0.0, 0.0, 0.0, 0.0, 0.0, 0.0, 0.0, 0.0, 0.0, 0.0, 0.0, 0.0, 0.0, 0.0, 0.0, 0.0, 0.0, 0.0, 0.08423, 0.8407, 0.1006, 0.8042, 0.1448, 0.8184, 0.1372, 0.8608, 0.06266, 0.8625, 0.08423, 0.8407, 0.1372, 0.8608, 0.1221, 0.8888, 0.0, 0.0, 0.0, 0.0, 0.0, 0.0, 0.0, 0.0, 0.0, 0.0, 0.0, 0.0, 0.0, 0.0, 0.0, 0.0, 0.0, 0.0, 0.0, 0.0, 0.0, 0.0, 0.0, 0.0, 0.0, 0.0, 0.0, 0.0, 0.0, 0.0, 0.0, 0.0, 0.0, 0.0, 0.0, 0.0, 0.0, 0.0, 0.0, 0.0, 0.0, 0.0, 0.0, 0.0, 0.0, 0.0, 0.0, 0.0, 0.0, 0.0, 0.0, 0.0, 0.0, 0.0, 0.0, 0.0, 0.0, 0.0, 0.0, 0.0, 0.0, 0.0, 0.0, 0.0, 0.0, 0.0, 0.0, 0.0, 0.0, 0.0, 0.0, 0.0, 0.01432, 0.8845, 0.06266, 0.8625, 0.1221, 0.8888, 0.06891, 0.9225, 0.0, 0.0, 0.0, 0.0, 0.0, 0.0, 0.0, 0.0, 0.0, 0.0, 0.0, 0.0, 0.0, 0.0, 0.0, 0.0, 0.0, 0.0, 0.0, 0.0, 0.0, 0.0, 0.0, 0.0, 0.0, 0.0, 0.0, 0.0, 0.0, 0.0, 0.0, 0.0, 0.0, 0.0, 0.0, 0.0, 0.0, 0.0, 0.0, 0.0, 0.0, 0.0, 0.0, 0.0, 0.0, 0.0, 0.0, 0.0, 0.0, 0.0, 0.0, 0.0, 0.0, 0.0, 0.0, 0.0, 0.4935, 0.1129, 0.3511, 0.1738, 0.3031, 0.07542, 0.4825, 0.02463, 0.4977, 0.183, 0.3552, 0.3032, 0.3511, 0.1738, 0.4935, 0.1129, 0.9366, 0.008579, 0.9914, 0.05085, 0.9954, 0.08284, 0.931, 0.06227, 0.9885, 0.01102, 0.9366, 0.008579, 0.6698, 0.006894, 0.4825, 0.02463, 0.0, 0.0, 0.0, 0.0, 0.0, 0.0, 0.0, 0.0, 0.0, 0.0, 0.0, 0.0, 0.0, 0.0, 0.0, 0.0, 0.5061, 0.281, 0.3795, 0.3562, 0.3552, 0.3032, 0.4977, 0.183, 0.5206, 0.6587, 0.3383, 0.5643, 0.3795, 0.3562, 0.5061, 0.281, 0.5106, 0.813, 0.3395, 0.7617, 0.3383, 0.5643, 0.5206, 0.6587, 0.0, 0.0, 0.0, 0.0, 0.0, 0.0, 0.0, 0.0, 0.9556, 0.1269, 0.8902, 0.1135, 0.931, 0.06227, 0.9954, 0.08284, 0.0, 0.0, 0.0, 0.0, 0.0, 0.0, 0.0, 0.0, 0.0, 0.0, 0.0, 0.0, 0.0, 0.0, 0.0, 0.0, 0.0, 0.0, 0.0, 0.0, 0.0, 0.0, 0.0, 0.0, 0.0, 0.0, 0.0, 0.0, 0.0, 0.0, 0.0, 0.0, 0.0, 0.0, 0.0, 0.0, 0.0, 0.0, 0.0, 0.0, 0.6054, 0.1347, 0.4825, 0.02463, 0.6698, 0.006894, 0.6763, 0.06314, 0.5949, 0.1976, 0.6054, 0.1347, 0.6038, 0.1906, 0.6017, 0.1992, 0.5949, 0.1976, 0.4935, 0.1129, 0.4825, 0.02463, 0.6054, 0.1347, 0.6048, 0.289, 0.4977, 0.183, 0.4935, 0.1129, 0.5949, 0.1976, 0.8016, 0.06132, 0.931, 0.06227, 0.9018, 0.08118, 0.8508, 0.08676, 0.7797, 0.03229, 0.8016, 0.06132, 0.7306, 0.06929, 0.6763, 0.06314, 0.7797, 0.03229, 0.9366, 0.008579, 0.931, 0.06227, 0.8016, 0.06132, 0.9366, 0.008579, 0.7797, 0.03229, 0.6763, 0.06314, 0.6698, 0.006894, 0.6184, 0.3831, 0.5061, 0.281, 0.4977, 0.183, 0.6048, 0.289, 0.6356, 0.5564, 0.5206, 0.6587, 0.5061, 0.281, 0.6184, 0.3831, 0.6411, 0.7284, 0.5106, 0.813, 0.5206, 0.6587, 0.6356, 0.5564, 0.0, 0.0, 0.0, 0.0, 0.0, 0.0, 0.0, 0.0, 0.0, 0.0, 0.0, 0.0, 0.0, 0.0, 0.0, 0.0, 0.0, 0.0, 0.0, 0.0, 0.0, 0.0, 0.0, 0.0, 0.0, 0.0, 0.0, 0.0, 0.0, 0.0, 0.0, 0.0, 0.6216, 0.2311, 0.6017, 0.1992, 0.6038, 0.1906, 0.6319, 0.2003, 0.6612, 0.1493, 0.6763, 0.06314, 0.7306, 0.06929, 0.7179, 0.114, 0.632, 0.1655, 0.6612, 0.1493, 0.6515, 0.1885, 0.6319, 0.2003, 0.632, 0.1655, 0.6054, 0.1347, 0.6763, 0.06314, 0.6612, 0.1493, 0.6054, 0.1347, 0.632, 0.1655, 0.6319, 0.2003, 0.6038, 0.1906, 0.6228, 0.2694, 0.5949, 0.1976, 0.6017, 0.1992, 0.6216, 0.2311, 0.6341, 0.3656, 0.6048, 0.289, 0.5949, 0.1976, 0.6228, 0.2694, 0.7568, 0.1103, 0.8016, 0.06132, 0.8508, 0.08676, 0.7931, 0.1185, 0.8016, 0.06132, 0.7568, 0.1103, 0.7179, 0.114, 0.7306, 0.06929, 0.6452, 0.4356, 0.6184, 0.3831, 0.6048, 0.289, 0.6341, 0.3656, 0.6685, 0.5329, 0.6356, 0.5564, 0.6184, 0.3831, 0.6452, 0.4356, 0.6743, 0.6408, 0.6411, 0.7284, 0.6356, 0.5564, 0.6685, 0.5329, 0.8826, 0.1219, 0.8379, 0.1463, 0.7931, 0.1185, 0.8508, 0.08676, 0.6939, 0.5836, 0.7009, 0.6682, 0.6743, 0.6408, 0.6685, 0.5329, 0.7009, 0.6682, 0.6599, 0.733, 0.6411, 0.7284, 0.6743, 0.6408, 0.0, 0.0, 0.0, 0.0, 0.0, 0.0, 0.0, 0.0, 0.0, 0.0, 0.0, 0.0, 0.0, 0.0, 0.0, 0.0, 0.6469, 0.2269, 0.6319, 0.2003, 0.6515, 0.1885, 0.655, 0.198, 0.6374, 0.2577, 0.6216, 0.2311, 0.6319, 0.2003, 0.6469, 0.2269, 0.6747, 0.1972, 0.6612, 0.1493, 0.7179, 0.114, 0.7154, 0.1667, 0.6612, 0.1493, 0.6747, 0.1972, 0.655, 0.198, 0.6515, 0.1885, 0.6747, 0.1972, 0.659, 0.2495, 0.6469, 0.2269, 0.655, 0.198, 0.659, 0.2495, 0.6488, 0.3003, 0.6374, 0.2577, 0.6469, 0.2269, 0.6488, 0.3003, 0.6228, 0.2694, 0.6216, 0.2311, 0.6374, 0.2577, 0.6576, 0.386, 0.6341, 0.3656, 0.6228, 0.2694, 0.6488, 0.3003, 0.7427, 0.159, 0.7568, 0.1103, 0.7931, 0.1185, 0.7699, 0.1615, 0.7568, 0.1103, 0.7427, 0.159, 0.7154, 0.1667, 0.7179, 0.114, 0.6681, 0.4398, 0.6452, 0.4356, 0.6341, 0.3656, 0.6576, 0.386, 0.6845, 0.4942, 0.6685, 0.5329, 0.6452, 0.4356, 0.6681, 0.4398, 0.8379, 0.1463, 0.8069, 0.1786, 0.7699, 0.1615, 0.7931, 0.1185, 0.716, 0.5618, 0.6939, 0.5836, 0.6685, 0.5329, 0.6845, 0.4942, 0.7246, 0.6136, 0.7009, 0.6682, 0.6939, 0.5836, 0.716, 0.5618, 0.0, 0.0, 0.0, 0.0, 0.0, 0.0, 0.0, 0.0, 0.747, 0.5778, 0.7553, 0.6335, 0.7246, 0.6136, 0.716, 0.5618, 0.7553, 0.6335, 0.7367, 0.6887, 0.7009, 0.6682, 0.7246, 0.6136, 0.0, 0.0, 0.0, 0.0, 0.0, 0.0, 0.0, 0.0, 0.7014, 0.2423, 0.6747, 0.1972, 0.7154, 0.1667, 0.7163, 0.2063, 0.6815, 0.2847, 0.659, 0.2495, 0.6747, 0.1972, 0.7014, 0.2423, 0.6786, 0.3477, 0.6488, 0.3003, 0.659, 0.2495, 0.6815, 0.2847, 0.6736, 0.3893, 0.6576, 0.386, 0.6488, 0.3003, 0.6786, 0.3477, 0.7413, 0.2169, 0.7427, 0.159, 0.7699, 0.1615, 0.7642, 0.1949, 0.7427, 0.159, 0.7413, 0.2169, 0.7163, 0.2063, 0.7154, 0.1667, 0.7413, 0.2169, 0.7195, 0.2475, 0.7014, 0.2423, 0.7163, 0.2063, 0.6897, 0.3835, 0.6929, 0.4319, 0.6736, 0.3893, 0.6786, 0.3477, 0.6929, 0.4319, 0.6681, 0.4398, 0.6576, 0.386, 0.6736, 0.3893, 0.6982, 0.4804, 0.6845, 0.4942, 0.6681, 0.4398, 0.6929, 0.4319, 0.8069, 0.1786, 0.7839, 0.2205, 0.7642, 0.1949, 0.7699, 0.1615, 0.7839, 0.2205, 0.7669, 0.233, 0.7413, 0.2169, 0.7642, 0.1949, 0.7135, 0.4734, 0.7223, 0.5043, 0.6982, 0.4804, 0.6929, 0.4319, 0.7223, 0.5043, 0.716, 0.5618, 0.6845, 0.4942, 0.6982, 0.4804, 0.0, 0.0, 0.0, 0.0, 0.0, 0.0, 0.0, 0.0, 0.7562, 0.5492, 0.747, 0.5778, 0.716, 0.5618, 0.7223, 0.5043, 0.7687, 0.5915, 0.7553, 0.6335, 0.747, 0.5778, 0.7562, 0.5492, 0.0, 0.0, 0.0, 0.0, 0.0, 0.0, 0.0, 0.0, 0.0, 0.0, 0.0, 0.0, 0.0, 0.0, 0.0, 0.0, 0.0, 0.0, 0.0, 0.0, 0.0, 0.0, 0.0, 0.0, 0.0, 0.0, 0.0, 0.0, 0.0, 0.0, 0.0, 0.0, 0.0, 0.0, 0.0, 0.0, 0.0, 0.0, 0.0, 0.0, 0.6985, 0.3096, 0.6815, 0.2847, 0.7014, 0.2423, 0.7071, 0.2773, 0.6922, 0.3463, 0.6786, 0.3477, 0.6815, 0.2847, 0.6985, 0.3096, 0.7263, 0.2798, 0.7195, 0.2475, 0.7413, 0.2169, 0.7431, 0.2538, 0.7195, 0.2475, 0.7263, 0.2798, 0.7071, 0.2773, 0.7014, 0.2423, 0.7263, 0.2798, 0.7174, 0.3313, 0.6985, 0.3096, 0.7071, 0.2773, 0.7174, 0.3313, 0.7058, 0.3775, 0.6922, 0.3463, 0.6985, 0.3096, 0.7058, 0.3775, 0.6897, 0.3835, 0.6786, 0.3477, 0.6922, 0.3463, 0.7071, 0.4242, 0.6929, 0.4319, 0.6897, 0.3835, 0.7058, 0.3775, 0.0, 0.0, 0.0, 0.0, 0.0, 0.0, 0.0, 0.0, 0.0, 0.0, 0.0, 0.0, 0.0, 0.0, 0.0, 0.0, 0.0, 0.0, 0.0, 0.0, 0.0, 0.0, 0.0, 0.0, 0.7509, 0.3101, 0.732, 0.3487, 0.7174, 0.3313, 0.7263, 0.2798, 0.732, 0.3487, 0.7324, 0.4035, 0.7058, 0.3775, 0.7174, 0.3313, 0.7324, 0.4035, 0.727, 0.457, 0.7071, 0.4242, 0.7058, 0.3775, 0.727, 0.457, 0.7135, 0.4734, 0.6929, 0.4319, 0.7071, 0.4242, 0.7333, 0.4926, 0.7223, 0.5043, 0.7135, 0.4734, 0.727, 0.457, 0.0, 0.0, 0.0, 0.0, 0.0, 0.0, 0.0, 0.0, 0.0, 0.0, 0.0, 0.0, 0.0, 0.0, 0.0, 0.0, 0.0, 0.0, 0.0, 0.0, 0.0, 0.0, 0.0, 0.0, 0.0, 0.0, 0.0, 0.0, 0.0, 0.0, 0.0, 0.0, 0.7573, 0.437, 0.7552, 0.4722, 0.727, 0.457, 0.7324, 0.4035, 0.7552, 0.4722, 0.754, 0.5061, 0.7333, 0.4926, 0.727, 0.457, 0.754, 0.5061, 0.7562, 0.5492, 0.7223, 0.5043, 0.7333, 0.4926, 0.0, 0.0, 0.0, 0.0, 0.0, 0.0, 0.0, 0.0, 0.0, 0.0, 0.0, 0.0, 0.0, 0.0, 0.0, 0.0, 0.0, 0.0, 0.0, 0.0, 0.0, 0.0, 0.0, 0.0, 0.7813, 0.4913, 0.7706, 0.5143, 0.754, 0.5061, 0.7552, 0.4722, 0.0, 0.0, 0.0, 0.0, 0.0, 0.0, 0.0, 0.0, 0.0, 0.0, 0.0, 0.0, 0.0, 0.0, 0.0, 0.0, 0.7441, 0.36, 0.732, 0.3487, 0.7509, 0.3101, 0.7539, 0.3321, 0.7414, 0.3957, 0.7324, 0.4035, 0.732, 0.3487, 0.7441, 0.36, 0.0, 0.0, 0.0, 0.0, 0.0, 0.0, 0.0, 0.0, 0.0, 0.0, 0.0, 0.0, 0.0, 0.0, 0.0, 0.0, 0.7653, 0.3787, 0.7601, 0.4138, 0.7414, 0.3957, 0.7441, 0.36, 0.7601, 0.4138, 0.7573, 0.437, 0.7324, 0.4035, 0.7414, 0.3957, 0.0, 0.0, 0.0, 0.0, 0.0, 0.0, 0.0, 0.0, 0.0, 0.0, 0.0, 0.0, 0.0, 0.0, 0.0, 0.0, 0.0, 0.0, 0.0, 0.0, 0.0, 0.0, 0.0, 0.0, 0.0, 0.0, 0.0, 0.0, 0.0, 0.0, 0.0, 0.0, 0.0, 0.0, 0.0, 0.0, 0.0, 0.0, 0.0, 0.0, 0.0, 0.0, 0.0, 0.0, 0.0, 0.0, 0.0, 0.0, 0.5, 0.8424, 0.3588, 0.8225, 0.3395, 0.7617, 0.5106, 0.813, 0.5014, 0.8686, 0.3639, 0.8526, 0.3588, 0.8225, 0.5, 0.8424, 0.5073, 0.8909, 0.3597, 0.8752, 0.3639, 0.8526, 0.5014, 0.8686, 0.5284, 0.9228, 0.3363, 0.9072, 0.3597, 0.8752, 0.5073, 0.8909, 0.6039, 0.9499, 0.273, 0.9317, 0.3363, 0.9072, 0.5284, 0.9228, 0.7719, 0.9546, 0.1787, 0.9379, 0.273, 0.9317, 0.6039, 0.9499, 0.8889, 0.9307, 0.9869, 0.9225, 0.9795, 0.9379, 0.7719, 0.9546, 0.5974, 0.8169, 0.5, 0.8424, 0.5106, 0.813, 0.6411, 0.7284, 0.5733, 0.846, 0.5014, 0.8686, 0.5, 0.8424, 0.5974, 0.8169, 0.6599, 0.733, 0.647, 0.7901, 0.5974, 0.8169, 0.6411, 0.7284, 0.647, 0.7901, 0.6391, 0.8524, 0.5733, 0.846, 0.5974, 0.8169, 0.6391, 0.8524, 0.5073, 0.8909, 0.5014, 0.8686, 0.5733, 0.846, 0.6405, 0.8876, 0.5284, 0.9228, 0.5073, 0.8909, 0.6391, 0.8524, 0.6879, 0.8455, 0.7111, 0.8889, 0.6405, 0.8876, 0.6391, 0.8524, 0.7111, 0.8889, 0.6039, 0.9499, 0.5284, 0.9228, 0.6405, 0.8876, 0.7578, 0.9199, 0.7719, 0.9546, 0.6039, 0.9499, 0.7111, 0.8889, 0.789, 0.8735, 0.8106, 0.9007, 0.7578, 0.9199, 0.7111, 0.8889, 0.8106, 0.9007, 0.8889, 0.9307, 0.7719, 0.9546, 0.7578, 0.9199, 0.698, 0.7574, 0.647, 0.7901, 0.6599, 0.733, 0.7009, 0.6682, 0.691, 0.8062, 0.6391, 0.8524, 0.647, 0.7901, 0.698, 0.7574, 0.7367, 0.6887, 0.7365, 0.7325, 0.698, 0.7574, 0.7009, 0.6682, 0.7365, 0.7325, 0.7316, 0.7994, 0.691, 0.8062, 0.698, 0.7574, 0.7316, 0.7994, 0.6879, 0.8455, 0.6391, 0.8524, 0.691, 0.8062, 0.7341, 0.8425, 0.7111, 0.8889, 0.6879, 0.8455, 0.7316, 0.7994, 0.7783, 0.785, 0.7794, 0.8324, 0.7341, 0.8425, 0.7316, 0.7994, 0.7794, 0.8324, 0.789, 0.8735, 0.7111, 0.8889, 0.7341, 0.8425, 0.7585, 0.7199, 0.7365, 0.7325, 0.7367, 0.6887, 0.7553, 0.6335, 0.7583, 0.752, 0.7316, 0.7994, 0.7365, 0.7325, 0.7585, 0.7199, 0.7881, 0.6314, 0.7853, 0.7106, 0.7585, 0.7199, 0.7553, 0.6335, 0.7853, 0.7106, 0.7802, 0.7527, 0.7583, 0.752, 0.7585, 0.7199, 0.7802, 0.7527, 0.7783, 0.785, 0.7316, 0.7994, 0.7583, 0.752, 0.0, 0.0, 0.0, 0.0, 0.0, 0.0, 0.0, 0.0, 0.0, 0.0, 0.0, 0.0, 0.0, 0.0, 0.0, 0.0, 0.0, 0.0, 0.0, 0.0, 0.0, 0.0, 0.0, 0.0, 0.0, 0.0, 0.0, 0.0, 0.0, 0.0, 0.0, 0.0, 0.0, 0.0, 0.0, 0.0, 0.0, 0.0, 0.0, 0.0, 0.0, 0.0, 0.0, 0.0, 0.0, 0.0, 0.0, 0.0, 0.0, 0.0, 0.0, 0.0, 0.0, 0.0, 0.0, 0.0, 0.0, 0.0, 0.0, 0.0, 0.0, 0.0, 0.0, 0.0, 0.0, 0.0, 0.0, 0.0, 0.0, 0.0, 0.0, 0.0, 0.0, 0.0, 0.0, 0.0, 0.0, 0.0, 0.0, 0.0, 0.0, 0.0, 0.0, 0.0, 0.0, 0.0, 0.0, 0.0, 0.0, 0.0, 0.0, 0.0, 0.0, 0.0, 0.0, 0.0, 0.0, 0.0, 0.0, 0.0, 0.0, 0.0, 0.0, 0.0, 0.0, 0.0, 0.0, 0.0, 0.0, 0.0, 0.0, 0.0, 0.0, 0.0, 0.0, 0.0, 0.0, 0.0, 0.0, 0.0, 0.0, 0.0, 0.0, 0.0, 0.0, 0.0, 0.0, 0.0, 0.0, 0.0, 0.0, 0.0, 0.0, 0.0, 0.0, 0.0, 0.0, 0.0, 0.0, 0.0, 0.0, 0.0, 0.0, 0.0, 0.0, 0.0, 0.0, 0.0, 0.0, 0.0, 0.0, 0.0, 0.0, 0.0, 0.0, 0.0, 0.0, 0.0, 0.0, 0.0, 0.0, 0.0, 0.0, 0.0, 0.0, 0.0, 0.0, 0.0, 0.0, 0.0, 0.0, 0.0, 0.0, 0.0, 0.0, 0.0, 0.0, 0.0, 0.0, 0.0, 0.0, 0.0, 0.0, 0.0, 0.0, 0.0, 0.0, 0.0, 0.0, 0.0, 0.0, 0.0, 0.0, 0.0, 0.0, 0.0, 0.0, 0.0, 0.0, 0.0, 0.0, 0.0, 0.0, 0.0, 0.0, 0.0, 0.0, 0.0, 0.0, 0.0, 0.0, 0.0, 0.0, 0.0, 0.0, 0.0, 0.0, 0.0, 0.0, 0.0, 0.0, 0.0, 0.0, 0.0, 0.0, 0.0, 0.0, 0.0, 0.0, 0.0, 0.0, 0.0, 0.0, 0.0, 0.0, 0.0, 0.0, 0.0, 0.0, 0.0, 0.0, 0.0, 0.0, 0.0, 0.0, 0.0, 0.0, 0.0, 0.0, 0.0, 0.0, 0.0, 0.0, 0.0, 0.0, 0.0, 0.0, 0.0, 0.0, 0.0, 0.0, 0.0, 0.0, 0.0, 0.0, 0.0, 0.0, 0.0, 0.0, 0.0, 0.0, 0.0, 0.0, 0.0, 0.0, 0.0, 0.0, 0.0, 0.0, 0.0, 0.0, 0.0, 0.0, 0.0, 0.0, 0.0, 0.0, 0.0, 0.0, 0.0, 0.0, 0.0, 0.0, 0.0, 0.0, 0.0, 0.0, 0.0, 0.0, 0.0, 0.0, 0.0, 0.0, 0.0, 0.0, 0.0, 0.0, 0.0, 0.0, 0.0, 0.0, 0.0, 0.0, 0.0, 0.0, 0.0, 0.0, 0.0, 0.0, 0.0, 0.0, 0.0, 0.0, 0.0, 0.0, 0.0, 0.0, 0.0, 0.0, 0.0, 0.0, 0.0, 0.0, 0.0, 0.0, 0.0, 0.0, 0.0, 0.0, 0.0, 0.0, 0.0, 0.0, 0.0, 0.0, 0.0, 0.0, 0.0, 0.0, 0.0, 0.0, 0.0, 0.0, 0.0, 0.0, 0.0, 0.0, 0.0, 0.0, 0.0, 0.0, 0.0, 0.0, 0.0, 0.0, 0.0, 0.0, 0.0, 0.0, 0.0, 0.0, 0.0, 0.0, 0.0, 0.0, 0.0, 0.0, 0.0, 0.0, 0.0, 0.0, 0.0, 0.0, 0.0, 0.0, 0.0, 0.0, 0.0, 0.0, 0.0, 0.0, 0.0, 0.0, 0.0, 0.0, 0.0, 0.0, 0.0, 0.0, 0.0, 0.0, 0.0, 0.0, 0.0, 0.0, 0.0, 0.0, 0.0, 0.0, 0.0, 0.0, 0.0, 0.0, 0.0, 0.0, 0.0, 0.0, 0.0, 0.0, 0.0, 0.0, 0.0, 0.0, 0.0, 0.0, 0.0, 0.0, 0.0, 0.0, 0.0, 0.0, 0.0, 0.0, 0.0, 0.0, 0.0, 0.0, 0.0, 0.0, 0.0, 0.0, 0.0, 0.0, 0.0, 0.0, 0.0, 0.0, 0.0, 0.0, 0.0, 0.0, 0.0, 0.0, 0.0, 0.0, 0.0, 0.0, 0.0, 0.0, 0.0, 0.0, 0.0, 0.0, 0.0, 0.0, 0.0, 0.0, 0.0, 0.0, 0.0, 0.0, 0.0, 0.0, 0.0, 0.0, 0.0, 0.0, 0.0, 0.0, 0.0, 0.0, 0.0, 0.0, 0.0, 0.0, 0.0, 0.0, 0.0, 0.0, 0.0, 0.0, 0.0, 0.0, 0.0, 0.0, 0.0, 0.0, 0.0, 0.0, 0.0, 0.0, 0.0, 0.0, 0.0, 0.0, 0.0, 0.0, 0.0, 0.0, 0.0, 0.0, 0.0, 0.0, 0.0, 0.0, 0.0, 0.0, 0.0, 0.0, 0.0, 0.0, 0.0, 0.0, 0.0, 0.0, 0.0, 0.0, 0.0, 0.0, 0.0, 0.0, 0.0, 0.0, 0.0, 0.0, 0.0, 0.0, 0.0, 0.0, 0.0, 0.0, 0.0, 0.0, 0.0, 0.0, 0.0, 0.0, 0.0, 0.0, 0.0, 0.0, 0.0, 0.0, 0.0, 0.0, 0.0, 0.0, 0.0, 0.0, 0.0, 0.0, 0.0, 0.0, 0.0, 0.0, 0.0, 0.0, 0.0, 0.0, 0.0, 0.0, 0.0, 0.0, 0.0, 0.0, 0.0, 0.0, 0.0, 0.0, 0.0, 0.0, 0.0, 0.0, 0.0, 0.0, 0.0, 0.0, 0.0, 0.0, 0.0, 0.0, 0.0, 0.9248, 0.8879, 0.987, 0.8845, 0.9869, 0.9225, 0.8889, 0.9307, 0.0, 0.0, 0.0, 0.0, 0.0, 0.0, 0.0, 0.0, 0.0, 0.0, 0.0, 0.0, 0.0, 0.0, 0.0, 0.0, 0.0, 0.0, 0.0, 0.0, 0.0, 0.0, 0.0, 0.0, 0.0, 0.0, 0.0, 0.0, 0.0, 0.0, 0.0, 0.0, 0.0, 0.0, 0.0, 0.0, 0.0, 0.0, 0.0, 0.0, 0.0, 0.0, 0.0, 0.0, 0.0, 0.0, 0.0, 0.0, 0.0, 0.0, 0.0, 0.0, 0.0, 0.0, 0.0, 0.0, 0.8441, 0.8487, 0.8694, 0.869, 0.8106, 0.9007, 0.789, 0.8735, 0.8694, 0.869, 0.9248, 0.8879, 0.8889, 0.9307, 0.8106, 0.9007, 0.0, 0.0, 0.0, 0.0, 0.0, 0.0, 0.0, 0.0, 0.0, 0.0, 0.0, 0.0, 0.0, 0.0, 0.0, 0.0, 0.0, 0.0, 0.0, 0.0, 0.0, 0.0, 0.0, 0.0, 0.0, 0.0, 0.0, 0.0, 0.0, 0.0, 0.0, 0.0, 0.0, 0.0, 0.0, 0.0, 0.0, 0.0, 0.0, 0.0, 0.0, 0.0, 0.0, 0.0, 0.0, 0.0, 0.0, 0.0, 0.0, 0.0, 0.0, 0.0, 0.0, 0.0, 0.0, 0.0, 0.0, 0.0, 0.0, 0.0, 0.0, 0.0, 0.0, 0.0, 0.0, 0.0, 0.0, 0.0, 0.0, 0.0, 0.0, 0.0, 0.0, 0.0, 0.0, 0.0, 0.0, 0.0, 0.0, 0.0, 0.0, 0.0, 0.0, 0.0, 0.0, 0.0, 0.0, 0.0, 0.8182, 0.7709, 0.8261, 0.8136, 0.7794, 0.8324, 0.7783, 0.785, 0.8261, 0.8136, 0.8441, 0.8487, 0.789, 0.8735, 0.7794, 0.8324, 0.0, 0.0, 0.0, 0.0, 0.0, 0.0, 0.0, 0.0, 0.0, 0.0, 0.0, 0.0, 0.0, 0.0, 0.0, 0.0, 0.0, 0.0, 0.0, 0.0, 0.0, 0.0, 0.0, 0.0, 0.0, 0.0, 0.0, 0.0, 0.0, 0.0, 0.0, 0.0, 0.0, 0.0, 0.0, 0.0, 0.0, 0.0, 0.0, 0.0, 0.0, 0.0, 0.0, 0.0, 0.0, 0.0, 0.0, 0.0, 0.0, 0.0, 0.0, 0.0, 0.0, 0.0, 0.0, 0.0, 0.0, 0.0, 0.0, 0.0, 0.0, 0.0, 0.0, 0.0, 0.8262, 0.6452, 0.8188, 0.7026, 0.7853, 0.7106, 0.7881, 0.6314, 0.8188, 0.7026, 0.8168, 0.7413, 0.7802, 0.7527, 0.7853, 0.7106, 0.8168, 0.7413, 0.8182, 0.7709, 0.7783, 0.785, 0.7802, 0.7527, 0.0, 0.0, 0.0, 0.0, 0.0, 0.0, 0.0, 0.0, 0.0, 0.0, 0.0, 0.0, 0.0, 0.0, 0.0, 0.0, 0.0, 0.0, 0.0, 0.0, 0.0, 0.0, 0.0, 0.0, 0.0, 0.0, 0.0, 0.0, 0.0, 0.0, 0.0, 0.0, 0.0, 0.0, 0.0, 0.0, 0.0, 0.0, 0.0, 0.0])
me_icosphere_002.update()

# ---- objects
ob_smoke01 = bpy.data.objects.new('smoke01', me_icosphere_002)

# ---- transforms, parenting, visibility, modifiers, constraints
ob_smoke01.location = (0.4676, 0.3561, 0.7847)

# ---- collection membership
col_collection.objects.link(ob_smoke01)

# ---- scene / render settings (as saved in the file)
scene.frame_start = 1; scene.frame_end = 250; scene.frame_set(1)
scene.render.engine = 'BLENDER_EEVEE_NEXT'
bpy.context.view_layer.update()

# ---- added for rendering (the .blend has no active camera and no usable light): camera, sun
cam_auto = bpy.data.cameras.new('AutoCamera')
cam_auto.lens = 50.0
cam_auto.sensor_width = 36.0
cam_auto.clip_end = 1000.0
ob_auto_camera = bpy.data.objects.new('AutoCamera', cam_auto)
scene.collection.objects.link(ob_auto_camera)
ob_auto_camera.location = (4.05848, -4.05793, 3.13462)
ob_auto_camera.rotation_euler = (1.09748, -7.21219e-08, 0.694738)
scene.camera = ob_auto_camera
light_auto_sun = bpy.data.lights.new('AutoSun', 'SUN')
light_auto_sun.energy = 3.0
light_auto_sun.angle = 0.0523599
ob_auto_sun = bpy.data.objects.new('AutoSun', light_auto_sun)
scene.collection.objects.link(ob_auto_sun)
ob_auto_sun.rotation_euler = (0.872665, 0.174533, 0.523599)
bpy.context.view_layer.update()
